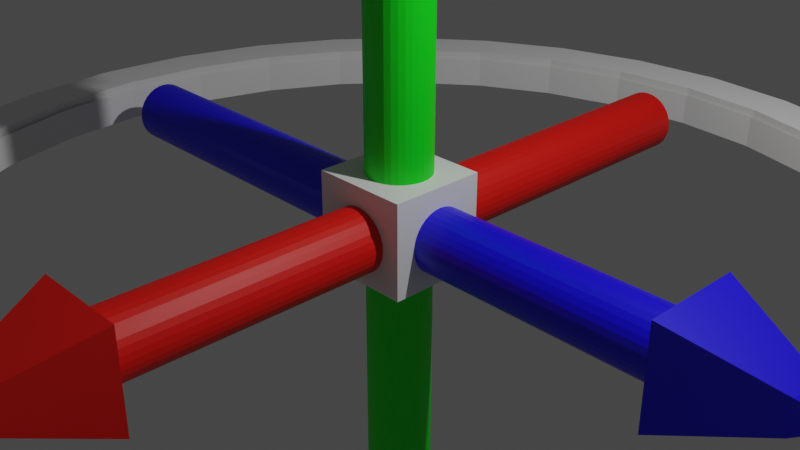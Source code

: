 # Source: Arrows.blend  (saved by Blender 3.2.14; exported with 4.5.12 LTS)
import bpy
from mathutils import Matrix  # noqa: F401  (used for matrix-valued properties, if any)

bpy.ops.wm.read_factory_settings(use_empty=True)
scene = bpy.context.scene
scene.name = 'Scene'

# ---- collections
col_collection = bpy.data.collections.new('Collection'); scene.collection.children.link(col_collection)
col_y = bpy.data.collections.new('Y'); scene.collection.children.link(col_y)
col_x = bpy.data.collections.new('X'); scene.collection.children.link(col_x)
col_z = bpy.data.collections.new('Z'); scene.collection.children.link(col_z)

# ---- materials (node trees are filled in below, after node groups)
mat_material_003 = bpy.data.materials.new('Material.003')
mat_material_003.use_transparent_shadow = False
mat_material_001 = bpy.data.materials.new('Material.001')
mat_material_001.use_transparent_shadow = False
mat_material_002 = bpy.data.materials.new('Material.002')
mat_material_002.use_transparent_shadow = False
mat_material = bpy.data.materials.new('Material')
mat_material.alpha_threshold = 0.0
mat_material.use_transparent_shadow = False
mat_material.line_color = (0.0, 0.0, 0.0, 1.0)

# ---- material node trees
mat_material_003.use_nodes = True; mat_material_003.node_tree.nodes.clear()
_N = mat_material_003.node_tree.nodes; _L = mat_material_003.node_tree.links
n0 = _N.new('ShaderNodeBsdfPrincipled'); n0.name = 'Principled BSDF'; n0.location = (10, 300)
n0.distribution = 'GGX'
n0.subsurface_method = 'RANDOM_WALK_SKIN'
n0.inputs[3].default_value = 1.45
n0.inputs[27].default_value = (0.0, 0.0, 0.0, 1.0)
n0.inputs[28].default_value = 1.0
n1 = _N.new('ShaderNodeOutputMaterial'); n1.name = 'Material Output'; n1.location = (300, 300)
_L.new(n0.outputs[0], n1.inputs[0])
n1.is_active_output = True
mat_material_001.use_nodes = True; mat_material_001.node_tree.nodes.clear()
_N = mat_material_001.node_tree.nodes; _L = mat_material_001.node_tree.links
n0 = _N.new('ShaderNodeBsdfPrincipled'); n0.name = 'Principled BSDF'; n0.location = (10, 300)
n0.distribution = 'GGX'
n0.subsurface_method = 'RANDOM_WALK_SKIN'
n0.inputs[0].default_value = (0.0, 0.8, 0.004753, 1.0)
n0.inputs[3].default_value = 1.45
n0.inputs[27].default_value = (0.0, 0.0, 0.0, 1.0)
n0.inputs[28].default_value = 1.0
n1 = _N.new('ShaderNodeOutputMaterial'); n1.name = 'Material Output'; n1.location = (300, 300)
_L.new(n0.outputs[0], n1.inputs[0])
n1.is_active_output = True
mat_material_002.use_nodes = True; mat_material_002.node_tree.nodes.clear()
_N = mat_material_002.node_tree.nodes; _L = mat_material_002.node_tree.links
n0 = _N.new('ShaderNodeBsdfPrincipled'); n0.name = 'Principled BSDF'; n0.location = (10, 300)
n0.distribution = 'GGX'
n0.subsurface_method = 'RANDOM_WALK_SKIN'
n0.inputs[0].default_value = (0.8, 0.004711, 0.0, 1.0)
n0.inputs[3].default_value = 1.45
n0.inputs[27].default_value = (0.0, 0.0, 0.0, 1.0)
n0.inputs[28].default_value = 1.0
n1 = _N.new('ShaderNodeOutputMaterial'); n1.name = 'Material Output'; n1.location = (300, 300)
_L.new(n0.outputs[0], n1.inputs[0])
n1.is_active_output = True
mat_material.use_nodes = True; mat_material.node_tree.nodes.clear()
_N = mat_material.node_tree.nodes; _L = mat_material.node_tree.links
n0 = _N.new('ShaderNodeOutputMaterial'); n0.name = 'Material Output'; n0.location = (300, 300)
n1 = _N.new('ShaderNodeBsdfPrincipled'); n1.name = 'Principled BSDF'; n1.location = (10, 300)
n1.distribution = 'GGX'
n1.subsurface_method = 'RANDOM_WALK_SKIN'
n1.inputs[0].default_value = (0.006426, 0.0, 0.8, 1.0)
n1.inputs[2].default_value = 0.4
n1.inputs[3].default_value = 1.45
n1.inputs[27].default_value = (0.0, 0.0, 0.0, 1.0)
n1.inputs[28].default_value = 1.0
_L.new(n1.outputs[0], n0.inputs[0])
n0.is_active_output = True

# ---- world
world_world = bpy.data.worlds.new('World'); scene.world = world_world
world_world.use_nodes = True; world_world.node_tree.nodes.clear()
_N = world_world.node_tree.nodes; _L = world_world.node_tree.links
n0 = _N.new('ShaderNodeOutputWorld'); n0.name = 'World Output'; n0.location = (300, 300)
n1 = _N.new('ShaderNodeBackground'); n1.name = 'Background'; n1.location = (10, 300)
n1.inputs[0].default_value = (0.05088, 0.05088, 0.05088, 1.0)
_L.new(n1.outputs[0], n0.inputs[0])
n0.is_active_output = True
world_world.color = (0.05088, 0.05088, 0.05088)
world_world.use_sun_shadow = False
world_world.sun_shadow_jitter_overblur = 0.0

# ---- cameras
cam_camera = bpy.data.cameras.new('Camera')
cam_camera.clip_end = 100.0
cam_camera.ortho_scale = 7.314

# ---- lights
light_light = bpy.data.lights.new('Light', 'POINT')
light_light.transmission_factor = 0.0
light_light.energy = 1000.0
light_light.shadow_soft_size = 0.1
light_light.shadow_maximum_resolution = 0.006
light_light.use_absolute_resolution = True

# ---- meshes
me_cube = bpy.data.meshes.new('Cube')
me_cube.from_pydata([(0.5533, 0.5433, 0.5256), (0.5533, 0.5433, -0.5256), (0.5533, -0.5433, 0.5256), (0.5533, -0.5433, -0.5256), (-0.5533, 0.5433, 0.5256), (-0.5533, 0.5433, -0.5256), (-0.5533, -0.5433, 0.5256), (-0.5533, -0.5433, -0.5256)], [], [(0, 4, 6, 2), (3, 2, 6, 7), (7, 6, 4, 5), (5, 1, 3, 7), (1, 0, 2, 3), (5, 4, 0, 1)])
_uv = me_cube.uv_layers.new(name='UVMap')
_uv.uv.foreach_set('vector', [0.625, 0.5, 0.875, 0.5, 0.875, 0.75, 0.625, 0.75, 0.375, 0.75, 0.625, 0.75, 0.625, 1.0, 0.375, 1.0, 0.375, 0.0, 0.625, 0.0, 0.625, 0.25, 0.375, 0.25, 0.125, 0.5, 0.375, 0.5, 0.375, 0.75, 0.125, 0.75, 0.375, 0.5, 0.625, 0.5, 0.625, 0.75, 0.375, 0.75, 0.375, 0.25, 0.625, 0.25, 0.625, 0.5, 0.375, 0.5])
me_cube.materials.append(mat_material_003)
me_cube.use_mirror_vertex_groups = False
me_cube.update()
me_cylinder_003 = bpy.data.meshes.new('Cylinder.003')
me_cylinder_003.from_pydata([(-5.153e-09, 2.319, -1.0), (-3.528e-08, 2.082, 1.0), (0.4524, 2.274, -1.0), (0.4062, 2.042, 1.0), (0.8874, 2.142, -1.0), (0.7968, 1.924, 1.0), (1.288, 1.928, -1.0), (1.157, 1.731, 1.0), (1.64, 1.64, -1.0), (1.472, 1.472, 1.0), (1.928, 1.288, -1.0), (1.731, 1.157, 1.0), (2.142, 0.8874, -1.0), (1.924, 0.7968, 1.0), (2.274, 0.4524, -1.0), (2.042, 0.4062, 1.0), (2.319, -8.806e-08, -1.0), (2.082, -8.097e-08, 1.0), (2.274, -0.4524, -1.0), (2.042, -0.4062, 1.0), (2.142, -0.8874, -1.0), (1.924, -0.7968, 1.0), (1.928, -1.288, -1.0), (1.731, -1.157, 1.0), (1.64, -1.64, -1.0), (1.472, -1.472, 1.0), (1.288, -1.928, -1.0), (1.157, -1.731, 1.0), (0.8874, -2.142, -1.0), (0.7968, -1.924, 1.0), (0.4524, -2.274, -1.0), (0.4062, -2.042, 1.0), (-2.079e-07, -2.319, -1.0), (-1.937e-07, -2.082, 1.0), (-0.4524, -2.274, -1.0), (-0.4062, -2.042, 1.0), (-0.8874, -2.142, -1.0), (-0.7968, -1.924, 1.0), (-1.288, -1.928, -1.0), (-1.157, -1.731, 1.0), (-1.64, -1.64, -1.0), (-1.472, -1.472, 1.0), (-1.928, -1.288, -1.0), (-1.731, -1.157, 1.0), (-2.142, -0.8874, -1.0), (-1.924, -0.7968, 1.0), (-2.274, -0.4524, -1.0), (-2.042, -0.4062, 1.0), (-2.319, 4.095e-08, -1.0), (-2.082, 4.095e-08, 1.0), (-2.274, 0.4524, -1.0), (-2.042, 0.4062, 1.0), (-2.142, 0.8874, -1.0), (-1.924, 0.7968, 1.0), (-1.928, 1.288, -1.0), (-1.731, 1.157, 1.0), (-1.64, 1.64, -1.0), (-1.472, 1.472, 1.0), (-1.288, 1.928, -1.0), (-1.157, 1.731, 1.0), (-0.8874, 2.142, -1.0), (-0.7968, 1.924, 1.0), (-0.4524, 2.274, -1.0), (-0.4062, 2.042, 1.0), (0.4524, 2.274, 1.0), (-5.153e-09, 2.319, 1.0), (0.8874, 2.142, 1.0), (1.288, 1.928, 1.0), (1.64, 1.64, 1.0), (1.928, 1.288, 1.0), (2.142, 0.8874, 1.0), (2.274, 0.4524, 1.0), (2.319, -8.806e-08, 1.0), (2.274, -0.4524, 1.0), (2.142, -0.8874, 1.0), (1.928, -1.288, 1.0), (1.64, -1.64, 1.0), (1.288, -1.928, 1.0), (0.8874, -2.142, 1.0), (0.4524, -2.274, 1.0), (-2.079e-07, -2.319, 1.0), (-0.4524, -2.274, 1.0), (-0.8874, -2.142, 1.0), (-1.288, -1.928, 1.0), (-1.64, -1.64, 1.0), (-1.928, -1.288, 1.0), (-2.142, -0.8874, 1.0), (-2.274, -0.4524, 1.0), (-2.319, 4.095e-08, 1.0), (-2.274, 0.4524, 1.0), (-2.142, 0.8874, 1.0), (-1.928, 1.288, 1.0), (-1.64, 1.64, 1.0), (-1.288, 1.928, 1.0), (-0.8874, 2.142, 1.0), (-0.4524, 2.274, 1.0), (0.4062, 2.042, -1.121), (-3.394e-08, 2.082, -1.121), (0.7968, 1.924, -1.121), (1.157, 1.731, -1.121), (1.472, 1.472, -1.121), (1.731, 1.157, -1.121), (1.924, 0.7968, -1.121), (2.042, 0.4062, -1.121), (2.082, -8.097e-08, -1.121), (2.042, -0.4062, -1.121), (1.924, -0.7968, -1.121), (1.731, -1.157, -1.121), (1.472, -1.472, -1.121), (1.157, -1.731, -1.121), (0.7968, -1.924, -1.121), (0.4062, -2.042, -1.121), (-1.923e-07, -2.082, -1.121), (-0.4062, -2.042, -1.121), (-0.7968, -1.924, -1.121), (-1.157, -1.731, -1.121), (-1.472, -1.472, -1.121), (-1.731, -1.157, -1.121), (-1.924, -0.7968, -1.121), (-2.042, -0.4062, -1.121), (-2.082, 4.095e-08, -1.121), (-2.042, 0.4062, -1.121), (-1.924, 0.7968, -1.121), (-1.731, 1.157, -1.121), (-1.472, 1.472, -1.121), (-1.157, 1.731, -1.121), (-0.7968, 1.924, -1.121), (-0.4062, 2.042, -1.121), (-2.019e-08, 2.2, -1.421), (0.4292, 2.157, -1.421), (0.8418, 2.032, -1.421), (1.222, 1.829, -1.421), (1.555, 1.555, -1.421), (1.829, 1.222, -1.421), (2.032, 0.8418, -1.421), (2.157, 0.4292, -1.421), (2.2, -8.449e-08, -1.421), (2.157, -0.4292, -1.421), (2.032, -0.8418, -1.421), (1.829, -1.222, -1.421), (1.555, -1.555, -1.421), (1.222, -1.829, -1.421), (0.8418, -2.032, -1.421), (0.4292, -2.157, -1.421), (-2.006e-07, -2.2, -1.421), (-0.4292, -2.157, -1.421), (-0.8418, -2.032, -1.421), (-1.222, -1.829, -1.421), (-1.555, -1.555, -1.421), (-1.829, -1.222, -1.421), (-2.032, -0.8418, -1.421), (-2.157, -0.4292, -1.421), (-2.2, 4.095e-08, -1.421), (-2.157, 0.4292, -1.421), (-2.032, 0.8418, -1.421), (-1.829, 1.222, -1.421), (-1.555, 1.555, -1.421), (-1.222, 1.829, -1.421), (-0.8418, 2.032, -1.421), (-0.4292, 2.157, -1.421), (-5.046e-09, 2.319, -1.421), (0.4524, 2.274, -1.421), (0.8874, 2.142, -1.421), (1.288, 1.928, -1.421), (1.64, 1.64, -1.421), (1.928, 1.288, -1.421), (2.142, 0.8874, -1.421), (2.274, 0.4524, -1.421), (2.319, -8.806e-08, -1.421), (2.274, -0.4524, -1.421), (2.142, -0.8874, -1.421), (1.928, -1.288, -1.421), (1.64, -1.64, -1.421), (1.288, -1.928, -1.421), (0.8874, -2.142, -1.421), (0.4524, -2.274, -1.421), (-2.078e-07, -2.319, -1.421), (-0.4524, -2.274, -1.421), (-0.8874, -2.142, -1.421), (-1.288, -1.928, -1.421), (-1.64, -1.64, -1.421), (-1.928, -1.288, -1.421), (-2.142, -0.8874, -1.421), (-2.274, -0.4524, -1.421), (-2.319, 4.095e-08, -1.421), (-2.274, 0.4524, -1.421), (-2.142, 0.8874, -1.421), (-1.928, 1.288, -1.421), (-1.64, 1.64, -1.421), (-1.288, 1.928, -1.421), (-0.8874, 2.142, -1.421), (-0.4524, 2.274, -1.421), (-3.846e-08, 2.068, -2.093), (0.4034, 2.028, -2.093), (0.7912, 1.91, -2.093), (1.149, 1.719, -2.093), (1.462, 1.462, -2.093), (1.719, 1.149, -2.093), (1.91, 0.7912, -2.093), (2.028, 0.4034, -2.093), (2.068, -8.053e-08, -2.093), (2.028, -0.4034, -2.093), (1.91, -0.7912, -2.093), (1.719, -1.149, -2.093), (1.462, -1.462, -2.093), (1.149, -1.719, -2.093), (0.7912, -1.91, -2.093), (0.4034, -2.028, -2.093), (-1.917e-07, -2.068, -2.093), (-0.4034, -2.028, -2.093), (-0.7912, -1.91, -2.093), (-1.149, -1.719, -2.093), (-1.462, -1.462, -2.093), (-1.719, -1.149, -2.093), (-1.91, -0.7912, -2.093), (-2.028, -0.4034, -2.093), (-2.068, 4.095e-08, -2.093), (-2.028, 0.4034, -2.093), (-1.91, 0.7912, -2.093), (-1.719, 1.149, -2.093), (-1.462, 1.462, -2.093), (-1.149, 1.719, -2.093), (-0.7912, 1.91, -2.093), (-0.4034, 2.028, -2.093), (-1.965e-08, 2.2, -2.093), (0.4292, 2.157, -2.093), (0.8418, 2.032, -2.093), (1.222, 1.829, -2.093), (1.555, 1.555, -2.093), (1.829, 1.222, -2.093), (2.032, 0.8418, -2.093), (2.157, 0.4292, -2.093), (2.2, -8.449e-08, -2.093), (2.157, -0.4292, -2.093), (2.032, -0.8418, -2.093), (1.829, -1.222, -2.093), (1.555, -1.555, -2.093), (1.222, -1.829, -2.093), (0.8418, -2.032, -2.093), (0.4292, -2.157, -2.093), (-2.001e-07, -2.2, -2.093), (-0.4292, -2.157, -2.093), (-0.8418, -2.032, -2.093), (-1.222, -1.829, -2.093), (-1.555, -1.555, -2.093), (-1.829, -1.222, -2.093), (-2.032, -0.8418, -2.093), (-2.157, -0.4292, -2.093), (-2.2, 4.095e-08, -2.093), (-2.157, 0.4292, -2.093), (-2.032, 0.8418, -2.093), (-1.829, 1.222, -2.093), (-1.555, 1.555, -2.093), (-1.222, 1.829, -2.093), (-0.8418, 2.032, -2.093), (-0.4292, 2.157, -2.093), (-3.919e-08, 2.068, 0.424), (0.4034, 2.028, 0.424), (0.7912, 1.91, 0.424), (1.149, 1.719, 0.424), (1.462, 1.462, 0.424), (1.719, 1.149, 0.424), (1.91, 0.7912, 0.424), (2.028, 0.4034, 0.424), (2.068, -8.053e-08, 0.424), (2.028, -0.4034, 0.424), (1.91, -0.7912, 0.424), (1.719, -1.149, 0.424), (1.462, -1.462, 0.424), (1.149, -1.719, 0.424), (0.7912, -1.91, 0.424), (0.4034, -2.028, 0.424), (-1.924e-07, -2.068, 0.424), (-0.4034, -2.028, 0.424), (-0.7912, -1.91, 0.424), (-1.149, -1.719, 0.424), (-1.462, -1.462, 0.424), (-1.719, -1.149, 0.424), (-1.91, -0.7912, 0.424), (-2.028, -0.4034, 0.424), (-2.068, 4.095e-08, 0.424), (-2.028, 0.4034, 0.424), (-1.91, 0.7912, 0.424), (-1.719, 1.149, 0.424), (-1.462, 1.462, 0.424), (-1.149, 1.719, 0.424), (-0.7912, 1.91, 0.424), (-0.4034, 2.028, 0.424)], [], [(0, 65, 64, 2), (2, 64, 66, 4), (4, 66, 67, 6), (6, 67, 68, 8), (8, 68, 69, 10), (10, 69, 70, 12), (12, 70, 71, 14), (14, 71, 72, 16), (16, 72, 73, 18), (18, 73, 74, 20), (20, 74, 75, 22), (22, 75, 76, 24), (24, 76, 77, 26), (26, 77, 78, 28), (28, 78, 79, 30), (30, 79, 80, 32), (32, 80, 81, 34), (34, 81, 82, 36), (36, 82, 83, 38), (38, 83, 84, 40), (40, 84, 85, 42), (42, 85, 86, 44), (44, 86, 87, 46), (46, 87, 88, 48), (48, 88, 89, 50), (50, 89, 90, 52), (52, 90, 91, 54), (54, 91, 92, 56), (56, 92, 93, 58), (58, 93, 94, 60), (5, 3, 96, 98), (60, 94, 95, 62), (62, 95, 65, 0), (46, 48, 184, 183), (1, 3, 64, 65), (3, 5, 66, 64), (5, 7, 67, 66), (7, 9, 68, 67), (9, 11, 69, 68), (11, 13, 70, 69), (13, 15, 71, 70), (15, 17, 72, 71), (17, 19, 73, 72), (19, 21, 74, 73), (21, 23, 75, 74), (23, 25, 76, 75), (25, 27, 77, 76), (27, 29, 78, 77), (29, 31, 79, 78), (31, 33, 80, 79), (33, 35, 81, 80), (35, 37, 82, 81), (37, 39, 83, 82), (39, 41, 84, 83), (41, 43, 85, 84), (43, 45, 86, 85), (45, 47, 87, 86), (47, 49, 88, 87), (49, 51, 89, 88), (51, 53, 90, 89), (53, 55, 91, 90), (55, 57, 92, 91), (57, 59, 93, 92), (59, 61, 94, 93), (61, 63, 95, 94), (63, 1, 65, 95), (59, 57, 124, 125), (33, 31, 111, 112), (7, 5, 98, 99), (61, 59, 125, 126), (35, 33, 112, 113), (9, 7, 99, 100), (63, 61, 126, 127), (37, 35, 113, 114), (11, 9, 100, 101), (1, 63, 127, 97), (39, 37, 114, 115), (13, 11, 101, 102), (41, 39, 115, 116), (15, 13, 102, 103), (43, 41, 116, 117), (17, 15, 103, 104), (45, 43, 117, 118), (19, 17, 104, 105), (47, 45, 118, 119), (21, 19, 105, 106), (49, 47, 119, 120), (23, 21, 106, 107), (51, 49, 120, 121), (25, 23, 107, 108), (53, 51, 121, 122), (27, 25, 108, 109), (55, 53, 122, 123), (29, 27, 109, 110), (3, 1, 97, 96), (57, 55, 123, 124), (31, 29, 110, 111), (138, 139, 235, 234), (2, 4, 162, 161), (20, 22, 171, 170), (38, 40, 180, 179), (56, 58, 189, 188), (12, 14, 167, 166), (30, 32, 176, 175), (48, 50, 185, 184), (4, 6, 163, 162), (22, 24, 172, 171), (40, 42, 181, 180), (58, 60, 190, 189), (14, 16, 168, 167), (32, 34, 177, 176), (50, 52, 186, 185), (6, 8, 164, 163), (24, 26, 173, 172), (42, 44, 182, 181), (60, 62, 191, 190), (16, 18, 169, 168), (34, 36, 178, 177), (52, 54, 187, 186), (8, 10, 165, 164), (26, 28, 174, 173), (44, 46, 183, 182), (0, 2, 161, 160), (62, 0, 160, 191), (18, 20, 170, 169), (36, 38, 179, 178), (54, 56, 188, 187), (10, 12, 166, 165), (28, 30, 175, 174), (129, 128, 160, 161), (130, 129, 161, 162), (131, 130, 162, 163), (132, 131, 163, 164), (133, 132, 164, 165), (134, 133, 165, 166), (135, 134, 166, 167), (136, 135, 167, 168), (137, 136, 168, 169), (138, 137, 169, 170), (139, 138, 170, 171), (140, 139, 171, 172), (141, 140, 172, 173), (142, 141, 173, 174), (143, 142, 174, 175), (144, 143, 175, 176), (145, 144, 176, 177), (146, 145, 177, 178), (147, 146, 178, 179), (148, 147, 179, 180), (149, 148, 180, 181), (150, 149, 181, 182), (151, 150, 182, 183), (152, 151, 183, 184), (153, 152, 184, 185), (154, 153, 185, 186), (155, 154, 186, 187), (156, 155, 187, 188), (157, 156, 188, 189), (158, 157, 189, 190), (159, 158, 190, 191), (128, 159, 191, 160), (208, 209, 273, 272), (152, 153, 249, 248), (139, 140, 236, 235), (153, 154, 250, 249), (140, 141, 237, 236), (154, 155, 251, 250), (141, 142, 238, 237), (128, 129, 225, 224), (155, 156, 252, 251), (142, 143, 239, 238), (129, 130, 226, 225), (156, 157, 253, 252), (143, 144, 240, 239), (130, 131, 227, 226), (157, 158, 254, 253), (144, 145, 241, 240), (131, 132, 228, 227), (158, 159, 255, 254), (145, 146, 242, 241), (132, 133, 229, 228), (159, 128, 224, 255), (146, 147, 243, 242), (133, 134, 230, 229), (147, 148, 244, 243), (134, 135, 231, 230), (148, 149, 245, 244), (135, 136, 232, 231), (149, 150, 246, 245), (136, 137, 233, 232), (150, 151, 247, 246), (137, 138, 234, 233), (151, 152, 248, 247), (193, 192, 224, 225), (194, 193, 225, 226), (195, 194, 226, 227), (196, 195, 227, 228), (197, 196, 228, 229), (198, 197, 229, 230), (199, 198, 230, 231), (200, 199, 231, 232), (201, 200, 232, 233), (202, 201, 233, 234), (203, 202, 234, 235), (204, 203, 235, 236), (205, 204, 236, 237), (206, 205, 237, 238), (207, 206, 238, 239), (208, 207, 239, 240), (209, 208, 240, 241), (210, 209, 241, 242), (211, 210, 242, 243), (212, 211, 243, 244), (213, 212, 244, 245), (214, 213, 245, 246), (215, 214, 246, 247), (216, 215, 247, 248), (217, 216, 248, 249), (218, 217, 249, 250), (219, 218, 250, 251), (220, 219, 251, 252), (221, 220, 252, 253), (222, 221, 253, 254), (223, 222, 254, 255), (192, 223, 255, 224), (195, 196, 260, 259), (222, 223, 287, 286), (209, 210, 274, 273), (196, 197, 261, 260), (223, 192, 256, 287), (210, 211, 275, 274), (197, 198, 262, 261), (211, 212, 276, 275), (198, 199, 263, 262), (212, 213, 277, 276), (199, 200, 264, 263), (213, 214, 278, 277), (200, 201, 265, 264), (214, 215, 279, 278), (201, 202, 266, 265), (215, 216, 280, 279), (202, 203, 267, 266), (216, 217, 281, 280), (203, 204, 268, 267), (217, 218, 282, 281), (204, 205, 269, 268), (218, 219, 283, 282), (205, 206, 270, 269), (192, 193, 257, 256), (219, 220, 284, 283), (206, 207, 271, 270), (193, 194, 258, 257), (220, 221, 285, 284), (207, 208, 272, 271), (194, 195, 259, 258), (221, 222, 286, 285)])
_uv = me_cylinder_003.uv_layers.new(name='UVMap')
_uv.uv.foreach_set('vector', [1.0, 0.5, 1.0, 1.0, 0.9688, 1.0, 0.9688, 0.5, 0.9688, 0.5, 0.9688, 1.0, 0.9375, 1.0, 0.9375, 0.5, 0.9375, 0.5, 0.9375, 1.0, 0.9062, 1.0, 0.9062, 0.5, 0.9062, 0.5, 0.9062, 1.0, 0.875, 1.0, 0.875, 0.5, 0.875, 0.5, 0.875, 1.0, 0.8438, 1.0, 0.8438, 0.5, 0.8438, 0.5, 0.8438, 1.0, 0.8125, 1.0, 0.8125, 0.5, 0.8125, 0.5, 0.8125, 1.0, 0.7812, 1.0, 0.7812, 0.5, 0.7812, 0.5, 0.7812, 1.0, 0.75, 1.0, 0.75, 0.5, 0.75, 0.5, 0.75, 1.0, 0.7188, 1.0, 0.7188, 0.5, 0.7188, 0.5, 0.7188, 1.0, 0.6875, 1.0, 0.6875, 0.5, 0.6875, 0.5, 0.6875, 1.0, 0.6562, 1.0, 0.6562, 0.5, 0.6562, 0.5, 0.6562, 1.0, 0.625, 1.0, 0.625, 0.5, 0.625, 0.5, 0.625, 1.0, 0.5938, 1.0, 0.5938, 0.5, 0.5938, 0.5, 0.5938, 1.0, 0.5625, 1.0, 0.5625, 0.5, 0.5625, 0.5, 0.5625, 1.0, 0.5312, 1.0, 0.5312, 0.5, 0.5312, 0.5, 0.5312, 1.0, 0.5, 1.0, 0.5, 0.5, 0.5, 0.5, 0.5, 1.0, 0.4688, 1.0, 0.4688, 0.5, 0.4688, 0.5, 0.4688, 1.0, 0.4375, 1.0, 0.4375, 0.5, 0.4375, 0.5, 0.4375, 1.0, 0.4062, 1.0, 0.4062, 0.5, 0.4062, 0.5, 0.4062, 1.0, 0.375, 1.0, 0.375, 0.5, 0.375, 0.5, 0.375, 1.0, 0.3438, 1.0, 0.3438, 0.5, 0.3438, 0.5, 0.3438, 1.0, 0.3125, 1.0, 0.3125, 0.5, 0.3125, 0.5, 0.3125, 1.0, 0.2812, 1.0, 0.2812, 0.5, 0.2812, 0.5, 0.2812, 1.0, 0.25, 1.0, 0.25, 0.5, 0.25, 0.5, 0.25, 1.0, 0.2188, 1.0, 0.2188, 0.5, 0.2188, 0.5, 0.2188, 1.0, 0.1875, 1.0, 0.1875, 0.5, 0.1875, 0.5, 0.1875, 1.0, 0.1562, 1.0, 0.1562, 0.5, 0.1562, 0.5, 0.1562, 1.0, 0.125, 1.0, 0.125, 0.5, 0.125, 0.5, 0.125, 1.0, 0.09375, 1.0, 0.09375, 0.5, 0.09375, 0.5, 0.09375, 1.0, 0.0625, 1.0, 0.0625, 0.5, 0.3325, 0.4491, 0.292, 0.4614, 0.292, 0.4614, 0.3325, 0.4491, 0.0625, 0.5, 0.0625, 1.0, 0.03125, 1.0, 0.03125, 0.5, 0.03125, 0.5, 0.03125, 1.0, 0.0, 1.0, 0.0, 0.5, 0.2812, 0.5, 0.25, 0.5, 0.25, 0.5, 0.2812, 0.5, 0.25, 0.4655, 0.292, 0.4614, 0.2968, 0.4854, 0.25, 0.49, 0.292, 0.4614, 0.3325, 0.4491, 0.3418, 0.4717, 0.2968, 0.4854, 0.3325, 0.4491, 0.3697, 0.4292, 0.3833, 0.4496, 0.3418, 0.4717, 0.3697, 0.4292, 0.4024, 0.4024, 0.4197, 0.4197, 0.3833, 0.4496, 0.4024, 0.4024, 0.4292, 0.3697, 0.4496, 0.3833, 0.4197, 0.4197, 0.4292, 0.3697, 0.4491, 0.3325, 0.4717, 0.3418, 0.4496, 0.3833, 0.4491, 0.3325, 0.4614, 0.292, 0.4854, 0.2968, 0.4717, 0.3418, 0.4614, 0.292, 0.4655, 0.25, 0.49, 0.25, 0.4854, 0.2968, 0.4655, 0.25, 0.4614, 0.208, 0.4854, 0.2032, 0.49, 0.25, 0.4614, 0.208, 0.4491, 0.1675, 0.4717, 0.1582, 0.4854, 0.2032, 0.4491, 0.1675, 0.4292, 0.1303, 0.4496, 0.1167, 0.4717, 0.1582, 0.4292, 0.1303, 0.4024, 0.09762, 0.4197, 0.08029, 0.4496, 0.1167, 0.4024, 0.09762, 0.3697, 0.07082, 0.3833, 0.05045, 0.4197, 0.08029, 0.3697, 0.07082, 0.3325, 0.0509, 0.3418, 0.02827, 0.3833, 0.05045, 0.3325, 0.0509, 0.292, 0.03864, 0.2968, 0.01461, 0.3418, 0.02827, 0.292, 0.03864, 0.25, 0.0345, 0.25, 0.01, 0.2968, 0.01461, 0.25, 0.0345, 0.208, 0.03864, 0.2032, 0.01461, 0.25, 0.01, 0.208, 0.03864, 0.1675, 0.0509, 0.1582, 0.02827, 0.2032, 0.01461, 0.1675, 0.0509, 0.1303, 0.07082, 0.1167, 0.05045, 0.1582, 0.02827, 0.1303, 0.07082, 0.09762, 0.09762, 0.08029, 0.08029, 0.1167, 0.05045, 0.09762, 0.09762, 0.07082, 0.1303, 0.05045, 0.1167, 0.08029, 0.08029, 0.07082, 0.1303, 0.0509, 0.1675, 0.02827, 0.1582, 0.05045, 0.1167, 0.0509, 0.1675, 0.03864, 0.208, 0.01461, 0.2032, 0.02827, 0.1582, 0.03864, 0.208, 0.0345, 0.25, 0.01, 0.25, 0.01461, 0.2032, 0.0345, 0.25, 0.03864, 0.292, 0.01461, 0.2968, 0.01, 0.25, 0.03864, 0.292, 0.0509, 0.3325, 0.02827, 0.3418, 0.01461, 0.2968, 0.0509, 0.3325, 0.07082, 0.3697, 0.05045, 0.3833, 0.02827, 0.3418, 0.07082, 0.3697, 0.09762, 0.4024, 0.08029, 0.4197, 0.05045, 0.3833, 0.09762, 0.4024, 0.1303, 0.4292, 0.1167, 0.4496, 0.08029, 0.4197, 0.1303, 0.4292, 0.1675, 0.4491, 0.1582, 0.4717, 0.1167, 0.4496, 0.1675, 0.4491, 0.208, 0.4614, 0.2032, 0.4854, 0.1582, 0.4717, 0.208, 0.4614, 0.25, 0.4655, 0.25, 0.49, 0.2032, 0.4854, 0.1303, 0.4292, 0.09762, 0.4024, 0.09762, 0.4024, 0.1303, 0.4292, 0.25, 0.0345, 0.292, 0.03864, 0.292, 0.03864, 0.25, 0.0345, 0.3697, 0.4292, 0.3325, 0.4491, 0.3325, 0.4491, 0.3697, 0.4292, 0.1675, 0.4491, 0.1303, 0.4292, 0.1303, 0.4292, 0.1675, 0.4491, 0.208, 0.03864, 0.25, 0.0345, 0.25, 0.0345, 0.208, 0.03864, 0.4024, 0.4024, 0.3697, 0.4292, 0.3697, 0.4292, 0.4024, 0.4024, 0.208, 0.4614, 0.1675, 0.4491, 0.1675, 0.4491, 0.208, 0.4614, 0.1675, 0.0509, 0.208, 0.03864, 0.208, 0.03864, 0.1675, 0.0509, 0.4292, 0.3697, 0.4024, 0.4024, 0.4024, 0.4024, 0.4292, 0.3697, 0.25, 0.4655, 0.208, 0.4614, 0.208, 0.4614, 0.25, 0.4655, 0.1303, 0.07082, 0.1675, 0.0509, 0.1675, 0.0509, 0.1303, 0.07082, 0.4491, 0.3325, 0.4292, 0.3697, 0.4292, 0.3697, 0.4491, 0.3325, 0.09762, 0.09762, 0.1303, 0.07082, 0.1303, 0.07082, 0.09762, 0.09762, 0.4614, 0.292, 0.4491, 0.3325, 0.4491, 0.3325, 0.4614, 0.292, 0.07082, 0.1303, 0.09762, 0.09762, 0.09762, 0.09762, 0.07082, 0.1303, 0.4655, 0.25, 0.4614, 0.292, 0.4614, 0.292, 0.4655, 0.25, 0.0509, 0.1675, 0.07082, 0.1303, 0.07082, 0.1303, 0.0509, 0.1675, 0.4614, 0.208, 0.4655, 0.25, 0.4655, 0.25, 0.4614, 0.208, 0.03864, 0.208, 0.0509, 0.1675, 0.0509, 0.1675, 0.03864, 0.208, 0.4491, 0.1675, 0.4614, 0.208, 0.4614, 0.208, 0.4491, 0.1675, 0.0345, 0.25, 0.03864, 0.208, 0.03864, 0.208, 0.0345, 0.25, 0.4292, 0.1303, 0.4491, 0.1675, 0.4491, 0.1675, 0.4292, 0.1303, 0.03864, 0.292, 0.0345, 0.25, 0.0345, 0.25, 0.03864, 0.292, 0.4024, 0.09762, 0.4292, 0.1303, 0.4292, 0.1303, 0.4024, 0.09762, 0.0509, 0.3325, 0.03864, 0.292, 0.03864, 0.292, 0.0509, 0.3325, 0.3697, 0.07082, 0.4024, 0.09762, 0.4024, 0.09762, 0.3697, 0.07082, 0.07082, 0.3697, 0.0509, 0.3325, 0.0509, 0.3325, 0.07082, 0.3697, 0.3325, 0.0509, 0.3697, 0.07082, 0.3697, 0.07082, 0.3325, 0.0509, 0.292, 0.4614, 0.25, 0.4655, 0.25, 0.4655, 0.292, 0.4614, 0.09762, 0.4024, 0.07082, 0.3697, 0.07082, 0.3697, 0.09762, 0.4024, 0.292, 0.03864, 0.3325, 0.0509, 0.3325, 0.0509, 0.292, 0.03864, 0.9604, 0.1629, 0.9393, 0.1235, 0.9393, 0.1235, 0.9604, 0.1629, 0.9688, 0.5, 0.9375, 0.5, 0.9375, 0.5, 0.9688, 0.5, 0.6875, 0.5, 0.6562, 0.5, 0.6562, 0.5, 0.6875, 0.5, 0.4062, 0.5, 0.375, 0.5, 0.375, 0.5, 0.4062, 0.5, 0.125, 0.5, 0.09375, 0.5, 0.09375, 0.5, 0.125, 0.5, 0.8125, 0.5, 0.7812, 0.5, 0.7812, 0.5, 0.8125, 0.5, 0.5312, 0.5, 0.5, 0.5, 0.5, 0.5, 0.5312, 0.5, 0.25, 0.5, 0.2188, 0.5, 0.2188, 0.5, 0.25, 0.5, 0.9375, 0.5, 0.9062, 0.5, 0.9062, 0.5, 0.9375, 0.5, 0.6562, 0.5, 0.625, 0.5, 0.625, 0.5, 0.6562, 0.5, 0.375, 0.5, 0.3438, 0.5, 0.3438, 0.5, 0.375, 0.5, 0.09375, 0.5, 0.0625, 0.5, 0.0625, 0.5, 0.09375, 0.5, 0.7812, 0.5, 0.75, 0.5, 0.75, 0.5, 0.7812, 0.5, 0.5, 0.5, 0.4688, 0.5, 0.4688, 0.5, 0.5, 0.5, 0.2188, 0.5, 0.1875, 0.5, 0.1875, 0.5, 0.2188, 0.5, 0.9062, 0.5, 0.875, 0.5, 0.875, 0.5, 0.9062, 0.5, 0.625, 0.5, 0.5938, 0.5, 0.5938, 0.5, 0.625, 0.5, 0.3438, 0.5, 0.3125, 0.5, 0.3125, 0.5, 0.3438, 0.5, 0.0625, 0.5, 0.03125, 0.5, 0.03125, 0.5, 0.0625, 0.5, 0.75, 0.5, 0.7188, 0.5, 0.7188, 0.5, 0.75, 0.5, 0.4688, 0.5, 0.4375, 0.5, 0.4375, 0.5, 0.4688, 0.5, 0.1875, 0.5, 0.1562, 0.5, 0.1562, 0.5, 0.1875, 0.5, 0.875, 0.5, 0.8438, 0.5, 0.8438, 0.5, 0.875, 0.5, 0.5938, 0.5, 0.5625, 0.5, 0.5625, 0.5, 0.5938, 0.5, 0.3125, 0.5, 0.2812, 0.5, 0.2812, 0.5, 0.3125, 0.5, 1.0, 0.5, 0.9688, 0.5, 0.9688, 0.5, 1.0, 0.5, 0.03125, 0.5, 0.0, 0.5, 0.0, 0.5, 0.03125, 0.5, 0.7188, 0.5, 0.6875, 0.5, 0.6875, 0.5, 0.7188, 0.5, 0.4375, 0.5, 0.4062, 0.5, 0.4062, 0.5, 0.4375, 0.5, 0.1562, 0.5, 0.125, 0.5, 0.125, 0.5, 0.1562, 0.5, 0.8438, 0.5, 0.8125, 0.5, 0.8125, 0.5, 0.8438, 0.5, 0.5625, 0.5, 0.5312, 0.5, 0.5312, 0.5, 0.5625, 0.5, 0.7944, 0.4733, 0.75, 0.4777, 0.75, 0.49, 0.7968, 0.4854, 0.8371, 0.4604, 0.7944, 0.4733, 0.7968, 0.4854, 0.8418, 0.4717, 0.8765, 0.4393, 0.8371, 0.4604, 0.8418, 0.4717, 0.8833, 0.4496, 0.911, 0.411, 0.8765, 0.4393, 0.8833, 0.4496, 0.9197, 0.4197, 0.9393, 0.3765, 0.911, 0.411, 0.9197, 0.4197, 0.9496, 0.3833, 0.9604, 0.3371, 0.9393, 0.3765, 0.9496, 0.3833, 0.9717, 0.3418, 0.9733, 0.2944, 0.9604, 0.3371, 0.9717, 0.3418, 0.9854, 0.2968, 0.9777, 0.25, 0.9733, 0.2944, 0.9854, 0.2968, 0.99, 0.25, 0.9733, 0.2056, 0.9777, 0.25, 0.99, 0.25, 0.9854, 0.2032, 0.9604, 0.1629, 0.9733, 0.2056, 0.9854, 0.2032, 0.9717, 0.1582, 0.9393, 0.1235, 0.9604, 0.1629, 0.9717, 0.1582, 0.9496, 0.1167, 0.911, 0.089, 0.9393, 0.1235, 0.9496, 0.1167, 0.9197, 0.08029, 0.8765, 0.06069, 0.911, 0.089, 0.9197, 0.08029, 0.8833, 0.05045, 0.8371, 0.03965, 0.8765, 0.06069, 0.8833, 0.05045, 0.8418, 0.02827, 0.7944, 0.02669, 0.8371, 0.03965, 0.8418, 0.02827, 0.7968, 0.01461, 0.75, 0.02232, 0.7944, 0.02669, 0.7968, 0.01461, 0.75, 0.01, 0.7056, 0.02669, 0.75, 0.02232, 0.75, 0.01, 0.7032, 0.01461, 0.6629, 0.03965, 0.7056, 0.02669, 0.7032, 0.01461, 0.6582, 0.02827, 0.6235, 0.06069, 0.6629, 0.03965, 0.6582, 0.02827, 0.6167, 0.05045, 0.589, 0.089, 0.6235, 0.06069, 0.6167, 0.05045, 0.5803, 0.08029, 0.5607, 0.1235, 0.589, 0.089, 0.5803, 0.08029, 0.5504, 0.1167, 0.5396, 0.1629, 0.5607, 0.1235, 0.5504, 0.1167, 0.5283, 0.1582, 0.5267, 0.2056, 0.5396, 0.1629, 0.5283, 0.1582, 0.5146, 0.2032, 0.5223, 0.25, 0.5267, 0.2056, 0.5146, 0.2032, 0.51, 0.25, 0.5267, 0.2944, 0.5223, 0.25, 0.51, 0.25, 0.5146, 0.2968, 0.5396, 0.3371, 0.5267, 0.2944, 0.5146, 0.2968, 0.5283, 0.3418, 0.5607, 0.3765, 0.5396, 0.3371, 0.5283, 0.3418, 0.5504, 0.3833, 0.589, 0.411, 0.5607, 0.3765, 0.5504, 0.3833, 0.5803, 0.4197, 0.6235, 0.4393, 0.589, 0.411, 0.5803, 0.4197, 0.6167, 0.4496, 0.6629, 0.4604, 0.6235, 0.4393, 0.6167, 0.4496, 0.6582, 0.4717, 0.7056, 0.4733, 0.6629, 0.4604, 0.6582, 0.4717, 0.7032, 0.4854, 0.75, 0.4777, 0.7056, 0.4733, 0.7032, 0.4854, 0.75, 0.49, 0.75, 0.036, 0.7083, 0.04011, 0.7083, 0.04011, 0.75, 0.036, 0.5223, 0.25, 0.5267, 0.2944, 0.5267, 0.2944, 0.5223, 0.25, 0.9393, 0.1235, 0.911, 0.089, 0.911, 0.089, 0.9393, 0.1235, 0.5267, 0.2944, 0.5396, 0.3371, 0.5396, 0.3371, 0.5267, 0.2944, 0.911, 0.089, 0.8765, 0.06069, 0.8765, 0.06069, 0.911, 0.089, 0.5396, 0.3371, 0.5607, 0.3765, 0.5607, 0.3765, 0.5396, 0.3371, 0.8765, 0.06069, 0.8371, 0.03965, 0.8371, 0.03965, 0.8765, 0.06069, 0.75, 0.4777, 0.7944, 0.4733, 0.7944, 0.4733, 0.75, 0.4777, 0.5607, 0.3765, 0.589, 0.411, 0.589, 0.411, 0.5607, 0.3765, 0.8371, 0.03965, 0.7944, 0.02669, 0.7944, 0.02669, 0.8371, 0.03965, 0.7944, 0.4733, 0.8371, 0.4604, 0.8371, 0.4604, 0.7944, 0.4733, 0.589, 0.411, 0.6235, 0.4393, 0.6235, 0.4393, 0.589, 0.411, 0.7944, 0.02669, 0.75, 0.02232, 0.75, 0.02232, 0.7944, 0.02669, 0.8371, 0.4604, 0.8765, 0.4393, 0.8765, 0.4393, 0.8371, 0.4604, 0.6235, 0.4393, 0.6629, 0.4604, 0.6629, 0.4604, 0.6235, 0.4393, 0.75, 0.02232, 0.7056, 0.02669, 0.7056, 0.02669, 0.75, 0.02232, 0.8765, 0.4393, 0.911, 0.411, 0.911, 0.411, 0.8765, 0.4393, 0.6629, 0.4604, 0.7056, 0.4733, 0.7056, 0.4733, 0.6629, 0.4604, 0.7056, 0.02669, 0.6629, 0.03965, 0.6629, 0.03965, 0.7056, 0.02669, 0.911, 0.411, 0.9393, 0.3765, 0.9393, 0.3765, 0.911, 0.411, 0.7056, 0.4733, 0.75, 0.4777, 0.75, 0.4777, 0.7056, 0.4733, 0.6629, 0.03965, 0.6235, 0.06069, 0.6235, 0.06069, 0.6629, 0.03965, 0.9393, 0.3765, 0.9604, 0.3371, 0.9604, 0.3371, 0.9393, 0.3765, 0.6235, 0.06069, 0.589, 0.089, 0.589, 0.089, 0.6235, 0.06069, 0.9604, 0.3371, 0.9733, 0.2944, 0.9733, 0.2944, 0.9604, 0.3371, 0.589, 0.089, 0.5607, 0.1235, 0.5607, 0.1235, 0.589, 0.089, 0.9733, 0.2944, 0.9777, 0.25, 0.9777, 0.25, 0.9733, 0.2944, 0.5607, 0.1235, 0.5396, 0.1629, 0.5396, 0.1629, 0.5607, 0.1235, 0.9777, 0.25, 0.9733, 0.2056, 0.9733, 0.2056, 0.9777, 0.25, 0.5396, 0.1629, 0.5267, 0.2056, 0.5267, 0.2056, 0.5396, 0.1629, 0.9733, 0.2056, 0.9604, 0.1629, 0.9604, 0.1629, 0.9733, 0.2056, 0.5267, 0.2056, 0.5223, 0.25, 0.5223, 0.25, 0.5267, 0.2056, 0.7917, 0.4599, 0.75, 0.464, 0.75, 0.4777, 0.7944, 0.4733, 0.8319, 0.4477, 0.7917, 0.4599, 0.7944, 0.4733, 0.8371, 0.4604, 0.8689, 0.4279, 0.8319, 0.4477, 0.8371, 0.4604, 0.8765, 0.4393, 0.9013, 0.4013, 0.8689, 0.4279, 0.8765, 0.4393, 0.911, 0.411, 0.9279, 0.3689, 0.9013, 0.4013, 0.911, 0.411, 0.9393, 0.3765, 0.9477, 0.3319, 0.9279, 0.3689, 0.9393, 0.3765, 0.9604, 0.3371, 0.9599, 0.2917, 0.9477, 0.3319, 0.9604, 0.3371, 0.9733, 0.2944, 0.964, 0.25, 0.9599, 0.2917, 0.9733, 0.2944, 0.9777, 0.25, 0.9599, 0.2083, 0.964, 0.25, 0.9777, 0.25, 0.9733, 0.2056, 0.9477, 0.1681, 0.9599, 0.2083, 0.9733, 0.2056, 0.9604, 0.1629, 0.9279, 0.1311, 0.9477, 0.1681, 0.9604, 0.1629, 0.9393, 0.1235, 0.9013, 0.09868, 0.9279, 0.1311, 0.9393, 0.1235, 0.911, 0.089, 0.8689, 0.07207, 0.9013, 0.09868, 0.911, 0.089, 0.8765, 0.06069, 0.8319, 0.05229, 0.8689, 0.07207, 0.8765, 0.06069, 0.8371, 0.03965, 0.7917, 0.04011, 0.8319, 0.05229, 0.8371, 0.03965, 0.7944, 0.02669, 0.75, 0.036, 0.7917, 0.04011, 0.7944, 0.02669, 0.75, 0.02232, 0.7083, 0.04011, 0.75, 0.036, 0.75, 0.02232, 0.7056, 0.02669, 0.6681, 0.05229, 0.7083, 0.04011, 0.7056, 0.02669, 0.6629, 0.03965, 0.6311, 0.07207, 0.6681, 0.05229, 0.6629, 0.03965, 0.6235, 0.06069, 0.5987, 0.09868, 0.6311, 0.07207, 0.6235, 0.06069, 0.589, 0.089, 0.5721, 0.1311, 0.5987, 0.09868, 0.589, 0.089, 0.5607, 0.1235, 0.5523, 0.1681, 0.5721, 0.1311, 0.5607, 0.1235, 0.5396, 0.1629, 0.5401, 0.2083, 0.5523, 0.1681, 0.5396, 0.1629, 0.5267, 0.2056, 0.536, 0.25, 0.5401, 0.2083, 0.5267, 0.2056, 0.5223, 0.25, 0.5401, 0.2917, 0.536, 0.25, 0.5223, 0.25, 0.5267, 0.2944, 0.5523, 0.3319, 0.5401, 0.2917, 0.5267, 0.2944, 0.5396, 0.3371, 0.5721, 0.3689, 0.5523, 0.3319, 0.5396, 0.3371, 0.5607, 0.3765, 0.5987, 0.4013, 0.5721, 0.3689, 0.5607, 0.3765, 0.589, 0.411, 0.6311, 0.4279, 0.5987, 0.4013, 0.589, 0.411, 0.6235, 0.4393, 0.6681, 0.4477, 0.6311, 0.4279, 0.6235, 0.4393, 0.6629, 0.4604, 0.7083, 0.4599, 0.6681, 0.4477, 0.6629, 0.4604, 0.7056, 0.4733, 0.75, 0.464, 0.7083, 0.4599, 0.7056, 0.4733, 0.75, 0.4777, 0.8689, 0.4279, 0.9013, 0.4013, 0.9013, 0.4013, 0.8689, 0.4279, 0.6681, 0.4477, 0.7083, 0.4599, 0.7083, 0.4599, 0.6681, 0.4477, 0.7083, 0.04011, 0.6681, 0.05229, 0.6681, 0.05229, 0.7083, 0.04011, 0.9013, 0.4013, 0.9279, 0.3689, 0.9279, 0.3689, 0.9013, 0.4013, 0.7083, 0.4599, 0.75, 0.464, 0.75, 0.464, 0.7083, 0.4599, 0.6681, 0.05229, 0.6311, 0.07207, 0.6311, 0.07207, 0.6681, 0.05229, 0.9279, 0.3689, 0.9477, 0.3319, 0.9477, 0.3319, 0.9279, 0.3689, 0.6311, 0.07207, 0.5987, 0.09868, 0.5987, 0.09868, 0.6311, 0.07207, 0.9477, 0.3319, 0.9599, 0.2917, 0.9599, 0.2917, 0.9477, 0.3319, 0.5987, 0.09868, 0.5721, 0.1311, 0.5721, 0.1311, 0.5987, 0.09868, 0.9599, 0.2917, 0.964, 0.25, 0.964, 0.25, 0.9599, 0.2917, 0.5721, 0.1311, 0.5523, 0.1681, 0.5523, 0.1681, 0.5721, 0.1311, 0.964, 0.25, 0.9599, 0.2083, 0.9599, 0.2083, 0.964, 0.25, 0.5523, 0.1681, 0.5401, 0.2083, 0.5401, 0.2083, 0.5523, 0.1681, 0.9599, 0.2083, 0.9477, 0.1681, 0.9477, 0.1681, 0.9599, 0.2083, 0.5401, 0.2083, 0.536, 0.25, 0.536, 0.25, 0.5401, 0.2083, 0.9477, 0.1681, 0.9279, 0.1311, 0.9279, 0.1311, 0.9477, 0.1681, 0.536, 0.25, 0.5401, 0.2917, 0.5401, 0.2917, 0.536, 0.25, 0.9279, 0.1311, 0.9013, 0.09868, 0.9013, 0.09868, 0.9279, 0.1311, 0.5401, 0.2917, 0.5523, 0.3319, 0.5523, 0.3319, 0.5401, 0.2917, 0.9013, 0.09868, 0.8689, 0.07207, 0.8689, 0.07207, 0.9013, 0.09868, 0.5523, 0.3319, 0.5721, 0.3689, 0.5721, 0.3689, 0.5523, 0.3319, 0.8689, 0.07207, 0.8319, 0.05229, 0.8319, 0.05229, 0.8689, 0.07207, 0.75, 0.464, 0.7917, 0.4599, 0.7917, 0.4599, 0.75, 0.464, 0.5721, 0.3689, 0.5987, 0.4013, 0.5987, 0.4013, 0.5721, 0.3689, 0.8319, 0.05229, 0.7917, 0.04011, 0.7917, 0.04011, 0.8319, 0.05229, 0.7917, 0.4599, 0.8319, 0.4477, 0.8319, 0.4477, 0.7917, 0.4599, 0.5987, 0.4013, 0.6311, 0.4279, 0.6311, 0.4279, 0.5987, 0.4013, 0.7917, 0.04011, 0.75, 0.036, 0.75, 0.036, 0.7917, 0.04011, 0.8319, 0.4477, 0.8689, 0.4279, 0.8689, 0.4279, 0.8319, 0.4477, 0.6311, 0.4279, 0.6681, 0.4477, 0.6681, 0.4477, 0.6311, 0.4279])
me_cylinder_003.update()
me_cylinder = bpy.data.meshes.new('Cylinder')
me_cylinder.from_pydata([(0.0, 1.0, -1.0), (0.0, 1.0, 1.0), (0.1951, 0.9808, -1.0), (0.1951, 0.9808, 1.0), (0.3827, 0.9239, -1.0), (0.3827, 0.9239, 1.0), (0.5556, 0.8315, -1.0), (0.5556, 0.8315, 1.0), (0.7071, 0.7071, -1.0), (0.7071, 0.7071, 1.0), (0.8315, 0.5556, -1.0), (0.8315, 0.5556, 1.0), (0.9239, 0.3827, -1.0), (0.9239, 0.3827, 1.0), (0.9808, 0.1951, -1.0), (0.9808, 0.1951, 1.0), (1.0, -4.371e-08, -1.0), (1.0, -4.371e-08, 1.0), (0.9808, -0.1951, -1.0), (0.9808, -0.1951, 1.0), (0.9239, -0.3827, -1.0), (0.9239, -0.3827, 1.0), (0.8315, -0.5556, -1.0), (0.8315, -0.5556, 1.0), (0.7071, -0.7071, -1.0), (0.7071, -0.7071, 1.0), (0.5556, -0.8315, -1.0), (0.5556, -0.8315, 1.0), (0.3827, -0.9239, -1.0), (0.3827, -0.9239, 1.0), (0.1951, -0.9808, -1.0), (0.1951, -0.9808, 1.0), (-8.742e-08, -1.0, -1.0), (-8.742e-08, -1.0, 1.0), (-0.1951, -0.9808, -1.0), (-0.1951, -0.9808, 1.0), (-0.3827, -0.9239, -1.0), (-0.3827, -0.9239, 1.0), (-0.5556, -0.8315, -1.0), (-0.5556, -0.8315, 1.0), (-0.7071, -0.7071, -1.0), (-0.7071, -0.7071, 1.0), (-0.8315, -0.5556, -1.0), (-0.8315, -0.5556, 1.0), (-0.9239, -0.3827, -1.0), (-0.9239, -0.3827, 1.0), (-0.9808, -0.1951, -1.0), (-0.9808, -0.1951, 1.0), (-1.0, 1.192e-08, -1.0), (-1.0, 1.192e-08, 1.0), (-0.9808, 0.1951, -1.0), (-0.9808, 0.1951, 1.0), (-0.9239, 0.3827, -1.0), (-0.9239, 0.3827, 1.0), (-0.8315, 0.5556, -1.0), (-0.8315, 0.5556, 1.0), (-0.7071, 0.7071, -1.0), (-0.7071, 0.7071, 1.0), (-0.5556, 0.8315, -1.0), (-0.5556, 0.8315, 1.0), (-0.3827, 0.9239, -1.0), (-0.3827, 0.9239, 1.0), (-0.1951, 0.9808, -1.0), (-0.1951, 0.9808, 1.0)], [], [(0, 1, 3, 2), (2, 3, 5, 4), (4, 5, 7, 6), (6, 7, 9, 8), (8, 9, 11, 10), (10, 11, 13, 12), (12, 13, 15, 14), (14, 15, 17, 16), (16, 17, 19, 18), (18, 19, 21, 20), (20, 21, 23, 22), (22, 23, 25, 24), (24, 25, 27, 26), (26, 27, 29, 28), (28, 29, 31, 30), (30, 31, 33, 32), (32, 33, 35, 34), (34, 35, 37, 36), (36, 37, 39, 38), (38, 39, 41, 40), (40, 41, 43, 42), (42, 43, 45, 44), (44, 45, 47, 46), (46, 47, 49, 48), (48, 49, 51, 50), (50, 51, 53, 52), (52, 53, 55, 54), (54, 55, 57, 56), (56, 57, 59, 58), (58, 59, 61, 60), (3, 1, 63, 61, 59, 57, 55, 53, 51, 49, 47, 45, 43, 41, 39, 37, 35, 33, 31, 29, 27, 25, 23, 21, 19, 17, 15, 13, 11, 9, 7, 5), (60, 61, 63, 62), (62, 63, 1, 0), (0, 2, 4, 6, 8, 10, 12, 14, 16, 18, 20, 22, 24, 26, 28, 30, 32, 34, 36, 38, 40, 42, 44, 46, 48, 50, 52, 54, 56, 58, 60, 62)])
_uv = me_cylinder.uv_layers.new(name='UVMap')
_uv.uv.foreach_set('vector', [1.0, 0.5, 1.0, 1.0, 0.9688, 1.0, 0.9688, 0.5, 0.9688, 0.5, 0.9688, 1.0, 0.9375, 1.0, 0.9375, 0.5, 0.9375, 0.5, 0.9375, 1.0, 0.9062, 1.0, 0.9062, 0.5, 0.9062, 0.5, 0.9062, 1.0, 0.875, 1.0, 0.875, 0.5, 0.875, 0.5, 0.875, 1.0, 0.8438, 1.0, 0.8438, 0.5, 0.8438, 0.5, 0.8438, 1.0, 0.8125, 1.0, 0.8125, 0.5, 0.8125, 0.5, 0.8125, 1.0, 0.7812, 1.0, 0.7812, 0.5, 0.7812, 0.5, 0.7812, 1.0, 0.75, 1.0, 0.75, 0.5, 0.75, 0.5, 0.75, 1.0, 0.7188, 1.0, 0.7188, 0.5, 0.7188, 0.5, 0.7188, 1.0, 0.6875, 1.0, 0.6875, 0.5, 0.6875, 0.5, 0.6875, 1.0, 0.6562, 1.0, 0.6562, 0.5, 0.6562, 0.5, 0.6562, 1.0, 0.625, 1.0, 0.625, 0.5, 0.625, 0.5, 0.625, 1.0, 0.5938, 1.0, 0.5938, 0.5, 0.5938, 0.5, 0.5938, 1.0, 0.5625, 1.0, 0.5625, 0.5, 0.5625, 0.5, 0.5625, 1.0, 0.5312, 1.0, 0.5312, 0.5, 0.5312, 0.5, 0.5312, 1.0, 0.5, 1.0, 0.5, 0.5, 0.5, 0.5, 0.5, 1.0, 0.4688, 1.0, 0.4688, 0.5, 0.4688, 0.5, 0.4688, 1.0, 0.4375, 1.0, 0.4375, 0.5, 0.4375, 0.5, 0.4375, 1.0, 0.4062, 1.0, 0.4062, 0.5, 0.4062, 0.5, 0.4062, 1.0, 0.375, 1.0, 0.375, 0.5, 0.375, 0.5, 0.375, 1.0, 0.3438, 1.0, 0.3438, 0.5, 0.3438, 0.5, 0.3438, 1.0, 0.3125, 1.0, 0.3125, 0.5, 0.3125, 0.5, 0.3125, 1.0, 0.2812, 1.0, 0.2812, 0.5, 0.2812, 0.5, 0.2812, 1.0, 0.25, 1.0, 0.25, 0.5, 0.25, 0.5, 0.25, 1.0, 0.2188, 1.0, 0.2188, 0.5, 0.2188, 0.5, 0.2188, 1.0, 0.1875, 1.0, 0.1875, 0.5, 0.1875, 0.5, 0.1875, 1.0, 0.1562, 1.0, 0.1562, 0.5, 0.1562, 0.5, 0.1562, 1.0, 0.125, 1.0, 0.125, 0.5, 0.125, 0.5, 0.125, 1.0, 0.09375, 1.0, 0.09375, 0.5, 0.09375, 0.5, 0.09375, 1.0, 0.0625, 1.0, 0.0625, 0.5, 0.2968, 0.4854, 0.25, 0.49, 0.2032, 0.4854, 0.1582, 0.4717, 0.1167, 0.4496, 0.08029, 0.4197, 0.05045, 0.3833, 0.02827, 0.3418, 0.01461, 0.2968, 0.01, 0.25, 0.01461, 0.2032, 0.02827, 0.1582, 0.05045, 0.1167, 0.08029, 0.08029, 0.1167, 0.05045, 0.1582, 0.02827, 0.2032, 0.01461, 0.25, 0.01, 0.2968, 0.01461, 0.3418, 0.02827, 0.3833, 0.05045, 0.4197, 0.08029, 0.4496, 0.1167, 0.4717, 0.1582, 0.4854, 0.2032, 0.49, 0.25, 0.4854, 0.2968, 0.4717, 0.3418, 0.4496, 0.3833, 0.4197, 0.4197, 0.3833, 0.4496, 0.3418, 0.4717, 0.0625, 0.5, 0.0625, 1.0, 0.03125, 1.0, 0.03125, 0.5, 0.03125, 0.5, 0.03125, 1.0, 0.0, 1.0, 0.0, 0.5, 0.75, 0.49, 0.7968, 0.4854, 0.8418, 0.4717, 0.8833, 0.4496, 0.9197, 0.4197, 0.9496, 0.3833, 0.9717, 0.3418, 0.9854, 0.2968, 0.99, 0.25, 0.9854, 0.2032, 0.9717, 0.1582, 0.9496, 0.1167, 0.9197, 0.08029, 0.8833, 0.05045, 0.8418, 0.02827, 0.7968, 0.01461, 0.75, 0.01, 0.7032, 0.01461, 0.6582, 0.02827, 0.6167, 0.05045, 0.5803, 0.08029, 0.5504, 0.1167, 0.5283, 0.1582, 0.5146, 0.2032, 0.51, 0.25, 0.5146, 0.2968, 0.5283, 0.3418, 0.5504, 0.3833, 0.5803, 0.4197, 0.6167, 0.4496, 0.6582, 0.4717, 0.7032, 0.4854])
me_cylinder.materials.append(mat_material_001)
me_cylinder.update()
me_cube_001 = bpy.data.meshes.new('Cube.001')
me_cube_001.from_pydata([(0.1949, 0.183, 0.5256), (0.5533, 0.5433, -0.5256), (0.1949, -0.183, 0.5256), (0.5533, -0.5433, -0.5256), (-0.1949, 0.183, 0.5256), (-0.5533, 0.5433, -0.5256), (-0.1949, -0.183, 0.5256), (-0.5533, -0.5433, -0.5256), (0.1129, -0.106, 0.6853), (-0.1129, -0.106, 0.6853), (0.1129, 0.106, 0.6853), (-0.1129, 0.106, 0.6853)], [], [(4, 6, 9, 11), (3, 2, 6, 7), (7, 6, 4, 5), (5, 1, 3, 7), (1, 0, 2, 3), (5, 4, 0, 1), (10, 11, 9, 8), (2, 0, 10, 8), (0, 4, 11, 10), (6, 2, 8, 9)])
_uv = me_cube_001.uv_layers.new(name='UVMap')
_uv.uv.foreach_set('vector', [0.625, 0.25, 0.625, 0.0, 0.625, 0.0, 0.625, 0.25, 0.375, 0.75, 0.625, 0.75, 0.625, 1.0, 0.375, 1.0, 0.375, 0.0, 0.625, 0.0, 0.625, 0.25, 0.375, 0.25, 0.125, 0.5, 0.375, 0.5, 0.375, 0.75, 0.125, 0.75, 0.375, 0.5, 0.625, 0.5, 0.625, 0.75, 0.375, 0.75, 0.375, 0.25, 0.625, 0.25, 0.625, 0.5, 0.375, 0.5, 0.625, 0.5, 0.875, 0.5, 0.875, 0.75, 0.625, 0.75, 0.625, 0.75, 0.625, 0.5, 0.625, 0.5, 0.625, 0.75, 0.625, 0.5, 0.625, 0.25, 0.625, 0.25, 0.625, 0.5, 0.625, 1.0, 0.625, 0.75, 0.625, 0.75, 0.625, 1.0])
me_cube_001.materials.append(mat_material_001)
me_cube_001.use_mirror_vertex_groups = False
me_cube_001.update()
me_cylinder_001 = bpy.data.meshes.new('Cylinder.001')
me_cylinder_001.from_pydata([(0.0, 1.0, -1.0), (0.0, 1.0, 1.0), (0.1951, 0.9808, -1.0), (0.1951, 0.9808, 1.0), (0.3827, 0.9239, -1.0), (0.3827, 0.9239, 1.0), (0.5556, 0.8315, -1.0), (0.5556, 0.8315, 1.0), (0.7071, 0.7071, -1.0), (0.7071, 0.7071, 1.0), (0.8315, 0.5556, -1.0), (0.8315, 0.5556, 1.0), (0.9239, 0.3827, -1.0), (0.9239, 0.3827, 1.0), (0.9808, 0.1951, -1.0), (0.9808, 0.1951, 1.0), (1.0, -4.371e-08, -1.0), (1.0, -4.371e-08, 1.0), (0.9808, -0.1951, -1.0), (0.9808, -0.1951, 1.0), (0.9239, -0.3827, -1.0), (0.9239, -0.3827, 1.0), (0.8315, -0.5556, -1.0), (0.8315, -0.5556, 1.0), (0.7071, -0.7071, -1.0), (0.7071, -0.7071, 1.0), (0.5556, -0.8315, -1.0), (0.5556, -0.8315, 1.0), (0.3827, -0.9239, -1.0), (0.3827, -0.9239, 1.0), (0.1951, -0.9808, -1.0), (0.1951, -0.9808, 1.0), (-8.742e-08, -1.0, -1.0), (-8.742e-08, -1.0, 1.0), (-0.1951, -0.9808, -1.0), (-0.1951, -0.9808, 1.0), (-0.3827, -0.9239, -1.0), (-0.3827, -0.9239, 1.0), (-0.5556, -0.8315, -1.0), (-0.5556, -0.8315, 1.0), (-0.7071, -0.7071, -1.0), (-0.7071, -0.7071, 1.0), (-0.8315, -0.5556, -1.0), (-0.8315, -0.5556, 1.0), (-0.9239, -0.3827, -1.0), (-0.9239, -0.3827, 1.0), (-0.9808, -0.1951, -1.0), (-0.9808, -0.1951, 1.0), (-1.0, 1.192e-08, -1.0), (-1.0, 1.192e-08, 1.0), (-0.9808, 0.1951, -1.0), (-0.9808, 0.1951, 1.0), (-0.9239, 0.3827, -1.0), (-0.9239, 0.3827, 1.0), (-0.8315, 0.5556, -1.0), (-0.8315, 0.5556, 1.0), (-0.7071, 0.7071, -1.0), (-0.7071, 0.7071, 1.0), (-0.5556, 0.8315, -1.0), (-0.5556, 0.8315, 1.0), (-0.3827, 0.9239, -1.0), (-0.3827, 0.9239, 1.0), (-0.1951, 0.9808, -1.0), (-0.1951, 0.9808, 1.0)], [], [(0, 1, 3, 2), (2, 3, 5, 4), (4, 5, 7, 6), (6, 7, 9, 8), (8, 9, 11, 10), (10, 11, 13, 12), (12, 13, 15, 14), (14, 15, 17, 16), (16, 17, 19, 18), (18, 19, 21, 20), (20, 21, 23, 22), (22, 23, 25, 24), (24, 25, 27, 26), (26, 27, 29, 28), (28, 29, 31, 30), (30, 31, 33, 32), (32, 33, 35, 34), (34, 35, 37, 36), (36, 37, 39, 38), (38, 39, 41, 40), (40, 41, 43, 42), (42, 43, 45, 44), (44, 45, 47, 46), (46, 47, 49, 48), (48, 49, 51, 50), (50, 51, 53, 52), (52, 53, 55, 54), (54, 55, 57, 56), (56, 57, 59, 58), (58, 59, 61, 60), (3, 1, 63, 61, 59, 57, 55, 53, 51, 49, 47, 45, 43, 41, 39, 37, 35, 33, 31, 29, 27, 25, 23, 21, 19, 17, 15, 13, 11, 9, 7, 5), (60, 61, 63, 62), (62, 63, 1, 0), (0, 2, 4, 6, 8, 10, 12, 14, 16, 18, 20, 22, 24, 26, 28, 30, 32, 34, 36, 38, 40, 42, 44, 46, 48, 50, 52, 54, 56, 58, 60, 62)])
_uv = me_cylinder_001.uv_layers.new(name='UVMap')
_uv.uv.foreach_set('vector', [1.0, 0.5, 1.0, 1.0, 0.9688, 1.0, 0.9688, 0.5, 0.9688, 0.5, 0.9688, 1.0, 0.9375, 1.0, 0.9375, 0.5, 0.9375, 0.5, 0.9375, 1.0, 0.9062, 1.0, 0.9062, 0.5, 0.9062, 0.5, 0.9062, 1.0, 0.875, 1.0, 0.875, 0.5, 0.875, 0.5, 0.875, 1.0, 0.8438, 1.0, 0.8438, 0.5, 0.8438, 0.5, 0.8438, 1.0, 0.8125, 1.0, 0.8125, 0.5, 0.8125, 0.5, 0.8125, 1.0, 0.7812, 1.0, 0.7812, 0.5, 0.7812, 0.5, 0.7812, 1.0, 0.75, 1.0, 0.75, 0.5, 0.75, 0.5, 0.75, 1.0, 0.7188, 1.0, 0.7188, 0.5, 0.7188, 0.5, 0.7188, 1.0, 0.6875, 1.0, 0.6875, 0.5, 0.6875, 0.5, 0.6875, 1.0, 0.6562, 1.0, 0.6562, 0.5, 0.6562, 0.5, 0.6562, 1.0, 0.625, 1.0, 0.625, 0.5, 0.625, 0.5, 0.625, 1.0, 0.5938, 1.0, 0.5938, 0.5, 0.5938, 0.5, 0.5938, 1.0, 0.5625, 1.0, 0.5625, 0.5, 0.5625, 0.5, 0.5625, 1.0, 0.5312, 1.0, 0.5312, 0.5, 0.5312, 0.5, 0.5312, 1.0, 0.5, 1.0, 0.5, 0.5, 0.5, 0.5, 0.5, 1.0, 0.4688, 1.0, 0.4688, 0.5, 0.4688, 0.5, 0.4688, 1.0, 0.4375, 1.0, 0.4375, 0.5, 0.4375, 0.5, 0.4375, 1.0, 0.4062, 1.0, 0.4062, 0.5, 0.4062, 0.5, 0.4062, 1.0, 0.375, 1.0, 0.375, 0.5, 0.375, 0.5, 0.375, 1.0, 0.3438, 1.0, 0.3438, 0.5, 0.3438, 0.5, 0.3438, 1.0, 0.3125, 1.0, 0.3125, 0.5, 0.3125, 0.5, 0.3125, 1.0, 0.2812, 1.0, 0.2812, 0.5, 0.2812, 0.5, 0.2812, 1.0, 0.25, 1.0, 0.25, 0.5, 0.25, 0.5, 0.25, 1.0, 0.2188, 1.0, 0.2188, 0.5, 0.2188, 0.5, 0.2188, 1.0, 0.1875, 1.0, 0.1875, 0.5, 0.1875, 0.5, 0.1875, 1.0, 0.1562, 1.0, 0.1562, 0.5, 0.1562, 0.5, 0.1562, 1.0, 0.125, 1.0, 0.125, 0.5, 0.125, 0.5, 0.125, 1.0, 0.09375, 1.0, 0.09375, 0.5, 0.09375, 0.5, 0.09375, 1.0, 0.0625, 1.0, 0.0625, 0.5, 0.2968, 0.4854, 0.25, 0.49, 0.2032, 0.4854, 0.1582, 0.4717, 0.1167, 0.4496, 0.08029, 0.4197, 0.05045, 0.3833, 0.02827, 0.3418, 0.01461, 0.2968, 0.01, 0.25, 0.01461, 0.2032, 0.02827, 0.1582, 0.05045, 0.1167, 0.08029, 0.08029, 0.1167, 0.05045, 0.1582, 0.02827, 0.2032, 0.01461, 0.25, 0.01, 0.2968, 0.01461, 0.3418, 0.02827, 0.3833, 0.05045, 0.4197, 0.08029, 0.4496, 0.1167, 0.4717, 0.1582, 0.4854, 0.2032, 0.49, 0.25, 0.4854, 0.2968, 0.4717, 0.3418, 0.4496, 0.3833, 0.4197, 0.4197, 0.3833, 0.4496, 0.3418, 0.4717, 0.0625, 0.5, 0.0625, 1.0, 0.03125, 1.0, 0.03125, 0.5, 0.03125, 0.5, 0.03125, 1.0, 0.0, 1.0, 0.0, 0.5, 0.75, 0.49, 0.7968, 0.4854, 0.8418, 0.4717, 0.8833, 0.4496, 0.9197, 0.4197, 0.9496, 0.3833, 0.9717, 0.3418, 0.9854, 0.2968, 0.99, 0.25, 0.9854, 0.2032, 0.9717, 0.1582, 0.9496, 0.1167, 0.9197, 0.08029, 0.8833, 0.05045, 0.8418, 0.02827, 0.7968, 0.01461, 0.75, 0.01, 0.7032, 0.01461, 0.6582, 0.02827, 0.6167, 0.05045, 0.5803, 0.08029, 0.5504, 0.1167, 0.5283, 0.1582, 0.5146, 0.2032, 0.51, 0.25, 0.5146, 0.2968, 0.5283, 0.3418, 0.5504, 0.3833, 0.5803, 0.4197, 0.6167, 0.4496, 0.6582, 0.4717, 0.7032, 0.4854])
me_cylinder_001.materials.append(mat_material_002)
me_cylinder_001.update()
me_cube_002 = bpy.data.meshes.new('Cube.002')
me_cube_002.from_pydata([(0.1949, -0.4823, 0.1616), (0.5533, 0.5688, 0.5218), (0.1949, -0.4823, -0.2044), (0.5533, 0.5688, -0.5647), (-0.1949, -0.4823, 0.1616), (-0.5533, 0.5688, 0.5218), (-0.1949, -0.4823, -0.2044), (-0.5533, 0.5688, -0.5647), (0.1129, -0.642, -0.1274), (-0.1129, -0.642, -0.1274), (0.1129, -0.642, 0.08459), (-0.1129, -0.642, 0.08459)], [], [(4, 6, 9, 11), (3, 2, 6, 7), (7, 6, 4, 5), (5, 1, 3, 7), (1, 0, 2, 3), (5, 4, 0, 1), (10, 11, 9, 8), (2, 0, 10, 8), (0, 4, 11, 10), (6, 2, 8, 9)])
_uv = me_cube_002.uv_layers.new(name='UVMap')
_uv.uv.foreach_set('vector', [0.625, 0.25, 0.625, 0.0, 0.625, 0.0, 0.625, 0.25, 0.375, 0.75, 0.625, 0.75, 0.625, 1.0, 0.375, 1.0, 0.375, 0.0, 0.625, 0.0, 0.625, 0.25, 0.375, 0.25, 0.125, 0.5, 0.375, 0.5, 0.375, 0.75, 0.125, 0.75, 0.375, 0.5, 0.625, 0.5, 0.625, 0.75, 0.375, 0.75, 0.375, 0.25, 0.625, 0.25, 0.625, 0.5, 0.375, 0.5, 0.625, 0.5, 0.875, 0.5, 0.875, 0.75, 0.625, 0.75, 0.625, 0.75, 0.625, 0.5, 0.625, 0.5, 0.625, 0.75, 0.625, 0.5, 0.625, 0.25, 0.625, 0.25, 0.625, 0.5, 0.625, 1.0, 0.625, 0.75, 0.625, 0.75, 0.625, 1.0])
me_cube_002.materials.append(mat_material_002)
me_cube_002.use_mirror_vertex_groups = False
me_cube_002.update()
me_cylinder_002 = bpy.data.meshes.new('Cylinder.002')
me_cylinder_002.from_pydata([(0.0, 1.0, -1.0), (0.0, 1.0, 1.0), (0.1951, 0.9808, -1.0), (0.1951, 0.9808, 1.0), (0.3827, 0.9239, -1.0), (0.3827, 0.9239, 1.0), (0.5556, 0.8315, -1.0), (0.5556, 0.8315, 1.0), (0.7071, 0.7071, -1.0), (0.7071, 0.7071, 1.0), (0.8315, 0.5556, -1.0), (0.8315, 0.5556, 1.0), (0.9239, 0.3827, -1.0), (0.9239, 0.3827, 1.0), (0.9808, 0.1951, -1.0), (0.9808, 0.1951, 1.0), (1.0, -4.371e-08, -1.0), (1.0, -4.371e-08, 1.0), (0.9808, -0.1951, -1.0), (0.9808, -0.1951, 1.0), (0.9239, -0.3827, -1.0), (0.9239, -0.3827, 1.0), (0.8315, -0.5556, -1.0), (0.8315, -0.5556, 1.0), (0.7071, -0.7071, -1.0), (0.7071, -0.7071, 1.0), (0.5556, -0.8315, -1.0), (0.5556, -0.8315, 1.0), (0.3827, -0.9239, -1.0), (0.3827, -0.9239, 1.0), (0.1951, -0.9808, -1.0), (0.1951, -0.9808, 1.0), (-8.742e-08, -1.0, -1.0), (-8.742e-08, -1.0, 1.0), (-0.1951, -0.9808, -1.0), (-0.1951, -0.9808, 1.0), (-0.3827, -0.9239, -1.0), (-0.3827, -0.9239, 1.0), (-0.5556, -0.8315, -1.0), (-0.5556, -0.8315, 1.0), (-0.7071, -0.7071, -1.0), (-0.7071, -0.7071, 1.0), (-0.8315, -0.5556, -1.0), (-0.8315, -0.5556, 1.0), (-0.9239, -0.3827, -1.0), (-0.9239, -0.3827, 1.0), (-0.9808, -0.1951, -1.0), (-0.9808, -0.1951, 1.0), (-1.0, 1.192e-08, -1.0), (-1.0, 1.192e-08, 1.0), (-0.9808, 0.1951, -1.0), (-0.9808, 0.1951, 1.0), (-0.9239, 0.3827, -1.0), (-0.9239, 0.3827, 1.0), (-0.8315, 0.5556, -1.0), (-0.8315, 0.5556, 1.0), (-0.7071, 0.7071, -1.0), (-0.7071, 0.7071, 1.0), (-0.5556, 0.8315, -1.0), (-0.5556, 0.8315, 1.0), (-0.3827, 0.9239, -1.0), (-0.3827, 0.9239, 1.0), (-0.1951, 0.9808, -1.0), (-0.1951, 0.9808, 1.0)], [], [(0, 1, 3, 2), (2, 3, 5, 4), (4, 5, 7, 6), (6, 7, 9, 8), (8, 9, 11, 10), (10, 11, 13, 12), (12, 13, 15, 14), (14, 15, 17, 16), (16, 17, 19, 18), (18, 19, 21, 20), (20, 21, 23, 22), (22, 23, 25, 24), (24, 25, 27, 26), (26, 27, 29, 28), (28, 29, 31, 30), (30, 31, 33, 32), (32, 33, 35, 34), (34, 35, 37, 36), (36, 37, 39, 38), (38, 39, 41, 40), (40, 41, 43, 42), (42, 43, 45, 44), (44, 45, 47, 46), (46, 47, 49, 48), (48, 49, 51, 50), (50, 51, 53, 52), (52, 53, 55, 54), (54, 55, 57, 56), (56, 57, 59, 58), (58, 59, 61, 60), (3, 1, 63, 61, 59, 57, 55, 53, 51, 49, 47, 45, 43, 41, 39, 37, 35, 33, 31, 29, 27, 25, 23, 21, 19, 17, 15, 13, 11, 9, 7, 5), (60, 61, 63, 62), (62, 63, 1, 0), (0, 2, 4, 6, 8, 10, 12, 14, 16, 18, 20, 22, 24, 26, 28, 30, 32, 34, 36, 38, 40, 42, 44, 46, 48, 50, 52, 54, 56, 58, 60, 62)])
_uv = me_cylinder_002.uv_layers.new(name='UVMap')
_uv.uv.foreach_set('vector', [1.0, 0.5, 1.0, 1.0, 0.9688, 1.0, 0.9688, 0.5, 0.9688, 0.5, 0.9688, 1.0, 0.9375, 1.0, 0.9375, 0.5, 0.9375, 0.5, 0.9375, 1.0, 0.9062, 1.0, 0.9062, 0.5, 0.9062, 0.5, 0.9062, 1.0, 0.875, 1.0, 0.875, 0.5, 0.875, 0.5, 0.875, 1.0, 0.8438, 1.0, 0.8438, 0.5, 0.8438, 0.5, 0.8438, 1.0, 0.8125, 1.0, 0.8125, 0.5, 0.8125, 0.5, 0.8125, 1.0, 0.7812, 1.0, 0.7812, 0.5, 0.7812, 0.5, 0.7812, 1.0, 0.75, 1.0, 0.75, 0.5, 0.75, 0.5, 0.75, 1.0, 0.7188, 1.0, 0.7188, 0.5, 0.7188, 0.5, 0.7188, 1.0, 0.6875, 1.0, 0.6875, 0.5, 0.6875, 0.5, 0.6875, 1.0, 0.6562, 1.0, 0.6562, 0.5, 0.6562, 0.5, 0.6562, 1.0, 0.625, 1.0, 0.625, 0.5, 0.625, 0.5, 0.625, 1.0, 0.5938, 1.0, 0.5938, 0.5, 0.5938, 0.5, 0.5938, 1.0, 0.5625, 1.0, 0.5625, 0.5, 0.5625, 0.5, 0.5625, 1.0, 0.5312, 1.0, 0.5312, 0.5, 0.5312, 0.5, 0.5312, 1.0, 0.5, 1.0, 0.5, 0.5, 0.5, 0.5, 0.5, 1.0, 0.4688, 1.0, 0.4688, 0.5, 0.4688, 0.5, 0.4688, 1.0, 0.4375, 1.0, 0.4375, 0.5, 0.4375, 0.5, 0.4375, 1.0, 0.4062, 1.0, 0.4062, 0.5, 0.4062, 0.5, 0.4062, 1.0, 0.375, 1.0, 0.375, 0.5, 0.375, 0.5, 0.375, 1.0, 0.3438, 1.0, 0.3438, 0.5, 0.3438, 0.5, 0.3438, 1.0, 0.3125, 1.0, 0.3125, 0.5, 0.3125, 0.5, 0.3125, 1.0, 0.2812, 1.0, 0.2812, 0.5, 0.2812, 0.5, 0.2812, 1.0, 0.25, 1.0, 0.25, 0.5, 0.25, 0.5, 0.25, 1.0, 0.2188, 1.0, 0.2188, 0.5, 0.2188, 0.5, 0.2188, 1.0, 0.1875, 1.0, 0.1875, 0.5, 0.1875, 0.5, 0.1875, 1.0, 0.1562, 1.0, 0.1562, 0.5, 0.1562, 0.5, 0.1562, 1.0, 0.125, 1.0, 0.125, 0.5, 0.125, 0.5, 0.125, 1.0, 0.09375, 1.0, 0.09375, 0.5, 0.09375, 0.5, 0.09375, 1.0, 0.0625, 1.0, 0.0625, 0.5, 0.2968, 0.4854, 0.25, 0.49, 0.2032, 0.4854, 0.1582, 0.4717, 0.1167, 0.4496, 0.08029, 0.4197, 0.05045, 0.3833, 0.02827, 0.3418, 0.01461, 0.2968, 0.01, 0.25, 0.01461, 0.2032, 0.02827, 0.1582, 0.05045, 0.1167, 0.08029, 0.08029, 0.1167, 0.05045, 0.1582, 0.02827, 0.2032, 0.01461, 0.25, 0.01, 0.2968, 0.01461, 0.3418, 0.02827, 0.3833, 0.05045, 0.4197, 0.08029, 0.4496, 0.1167, 0.4717, 0.1582, 0.4854, 0.2032, 0.49, 0.25, 0.4854, 0.2968, 0.4717, 0.3418, 0.4496, 0.3833, 0.4197, 0.4197, 0.3833, 0.4496, 0.3418, 0.4717, 0.0625, 0.5, 0.0625, 1.0, 0.03125, 1.0, 0.03125, 0.5, 0.03125, 0.5, 0.03125, 1.0, 0.0, 1.0, 0.0, 0.5, 0.75, 0.49, 0.7968, 0.4854, 0.8418, 0.4717, 0.8833, 0.4496, 0.9197, 0.4197, 0.9496, 0.3833, 0.9717, 0.3418, 0.9854, 0.2968, 0.99, 0.25, 0.9854, 0.2032, 0.9717, 0.1582, 0.9496, 0.1167, 0.9197, 0.08029, 0.8833, 0.05045, 0.8418, 0.02827, 0.7968, 0.01461, 0.75, 0.01, 0.7032, 0.01461, 0.6582, 0.02827, 0.6167, 0.05045, 0.5803, 0.08029, 0.5504, 0.1167, 0.5283, 0.1582, 0.5146, 0.2032, 0.51, 0.25, 0.5146, 0.2968, 0.5283, 0.3418, 0.5504, 0.3833, 0.5803, 0.4197, 0.6167, 0.4496, 0.6582, 0.4717, 0.7032, 0.4854])
me_cylinder_002.materials.append(mat_material)
me_cylinder_002.update()
me_cube_003 = bpy.data.meshes.new('Cube.003')
me_cube_003.from_pydata([(0.1949, -0.4823, 0.1616), (0.5533, 0.5688, 0.5218), (0.1949, -0.4823, -0.2044), (0.5533, 0.5688, -0.5647), (-0.1949, -0.4823, 0.1616), (-0.5533, 0.5688, 0.5218), (-0.1949, -0.4823, -0.2044), (-0.5533, 0.5688, -0.5647), (0.1129, -0.642, -0.1274), (-0.1129, -0.642, -0.1274), (0.1129, -0.642, 0.08459), (-0.1129, -0.642, 0.08459)], [], [(4, 6, 9, 11), (3, 2, 6, 7), (7, 6, 4, 5), (5, 1, 3, 7), (1, 0, 2, 3), (5, 4, 0, 1), (10, 11, 9, 8), (2, 0, 10, 8), (0, 4, 11, 10), (6, 2, 8, 9)])
_uv = me_cube_003.uv_layers.new(name='UVMap')
_uv.uv.foreach_set('vector', [0.625, 0.25, 0.625, 0.0, 0.625, 0.0, 0.625, 0.25, 0.375, 0.75, 0.625, 0.75, 0.625, 1.0, 0.375, 1.0, 0.375, 0.0, 0.625, 0.0, 0.625, 0.25, 0.375, 0.25, 0.125, 0.5, 0.375, 0.5, 0.375, 0.75, 0.125, 0.75, 0.375, 0.5, 0.625, 0.5, 0.625, 0.75, 0.375, 0.75, 0.375, 0.25, 0.625, 0.25, 0.625, 0.5, 0.375, 0.5, 0.625, 0.5, 0.875, 0.5, 0.875, 0.75, 0.625, 0.75, 0.625, 0.75, 0.625, 0.5, 0.625, 0.5, 0.625, 0.75, 0.625, 0.5, 0.625, 0.25, 0.625, 0.25, 0.625, 0.5, 0.625, 1.0, 0.625, 0.75, 0.625, 0.75, 0.625, 1.0])
me_cube_003.materials.append(mat_material)
me_cube_003.use_mirror_vertex_groups = False
me_cube_003.update()

# ---- objects
ob_cube = bpy.data.objects.new('Cube', me_cube)
ob_light = bpy.data.objects.new('Light', light_light)
ob_camera = bpy.data.objects.new('Camera', cam_camera)
ob_cylinder = bpy.data.objects.new('Cylinder', me_cylinder_003)
ob_arrow = bpy.data.objects.new('Arrow', me_cylinder)
ob_arrowcap = bpy.data.objects.new('ArrowCap', me_cube_001)
ob_arrow_001 = bpy.data.objects.new('Arrow.001', me_cylinder_001)
ob_arrowcap_001 = bpy.data.objects.new('ArrowCap.001', me_cube_002)
ob_arrow_002 = bpy.data.objects.new('Arrow.002', me_cylinder_002)
ob_arrowcap_002 = bpy.data.objects.new('ArrowCap.002', me_cube_003)

# ---- transforms, parenting, visibility, modifiers, constraints
ob_cube.location = (0.0, 0.0, 0.0)
ob_cube.lock_rotations_4d = False
ob_cube.empty_display_type = 'ARROWS'
ob_cube.lineart.crease_threshold = 0.0
ob_light.location = (4.076, 1.005, 5.904)
ob_light.rotation_euler = (0.6503, 0.05522, 1.866)
ob_light.lock_rotations_4d = False
ob_light.empty_display_type = 'ARROWS'
ob_light.color = (0.0, 0.0, 0.0, 0.0)
ob_light.lineart.crease_threshold = 0.0
ob_camera.location = (7.359, -6.926, 4.958)
ob_camera.rotation_euler = (1.109, 0.0, 0.8149)
ob_camera.lock_rotations_4d = False
ob_camera.empty_display_type = 'ARROWS'
ob_camera.color = (0.0, 0.0, 0.0, 0.0)
ob_camera.display_type = 'WIRE'
ob_camera.lineart.crease_threshold = 0.0
ob_cylinder.location = (0.0, 0.0, 0.0)
ob_cylinder.scale = (2.463, 2.463, 0.1525)
ob_arrow.location = (0.0, 0.0, 0.0)
ob_arrow.scale = (0.3492, 0.3492, 3.916)
ob_arrowcap.location = (0.0, 0.0, 4.311)
ob_arrowcap.lock_rotations_4d = False
ob_arrowcap.empty_display_type = 'ARROWS'
ob_arrowcap.lineart.crease_threshold = 0.0
ob_arrow_001.parent = ob_arrowcap_001
ob_arrow_001.matrix_parent_inverse = Matrix(((1.0, -0.0, 0.0, -0.0), (-0.0, 1.0, -0.0, 0.0), (0.0, -0.0, 1.0, -4.311), (-0.0, 0.0, -0.0, 1.0)))
ob_arrow_001.location = (9.609e-16, 4.391, 4.312)
ob_arrow_001.rotation_euler = (-1.571, -0.0, 0.0)
ob_arrow_001.scale = (0.3492, 0.3492, 3.916)
ob_arrowcap_001.location = (0.0, -4.09, -0.04355)
ob_arrowcap_001.lock_rotations_4d = False
ob_arrowcap_001.empty_display_type = 'ARROWS'
ob_arrowcap_001.lineart.crease_threshold = 0.0
ob_arrow_002.parent = ob_arrowcap_002
ob_arrow_002.matrix_parent_inverse = Matrix(((1.0, -0.0, 0.0, -0.0), (-0.0, 1.0, -0.0, 0.0), (0.0, -0.0, 1.0, -4.311), (-0.0, 0.0, -0.0, 1.0)))
ob_arrow_002.location = (9.609e-16, 4.391, 4.312)
ob_arrow_002.rotation_euler = (-1.571, -0.0, 0.0)
ob_arrow_002.scale = (0.3492, 0.3492, 3.916)
ob_arrowcap_002.location = (3.945, 0.02586, -0.04355)
ob_arrowcap_002.rotation_euler = (-3.142, -6.846e-08, -1.571)
ob_arrowcap_002.lock_rotations_4d = False
ob_arrowcap_002.empty_display_type = 'ARROWS'
ob_arrowcap_002.lineart.crease_threshold = 0.0

# ---- collection membership
col_collection.objects.link(ob_cube)
col_collection.objects.link(ob_light)
col_collection.objects.link(ob_camera)
col_collection.objects.link(ob_cylinder)
col_y.objects.link(ob_arrow)
col_y.objects.link(ob_arrowcap)
col_x.objects.link(ob_arrow_001)
col_x.objects.link(ob_arrowcap_001)
col_z.objects.link(ob_arrow_002)
col_z.objects.link(ob_arrowcap_002)

# ---- scene / render settings (as saved in the file)
scene.camera = ob_camera
scene.frame_start = 1; scene.frame_end = 250; scene.frame_set(1)
scene.render.engine = 'BLENDER_EEVEE_NEXT'
scene.cycles.sampling_pattern = 'TABULATED_SOBOL'
scene.cycles.use_light_tree = False
scene.view_settings.view_transform = 'Filmic'
bpy.context.view_layer.update()
